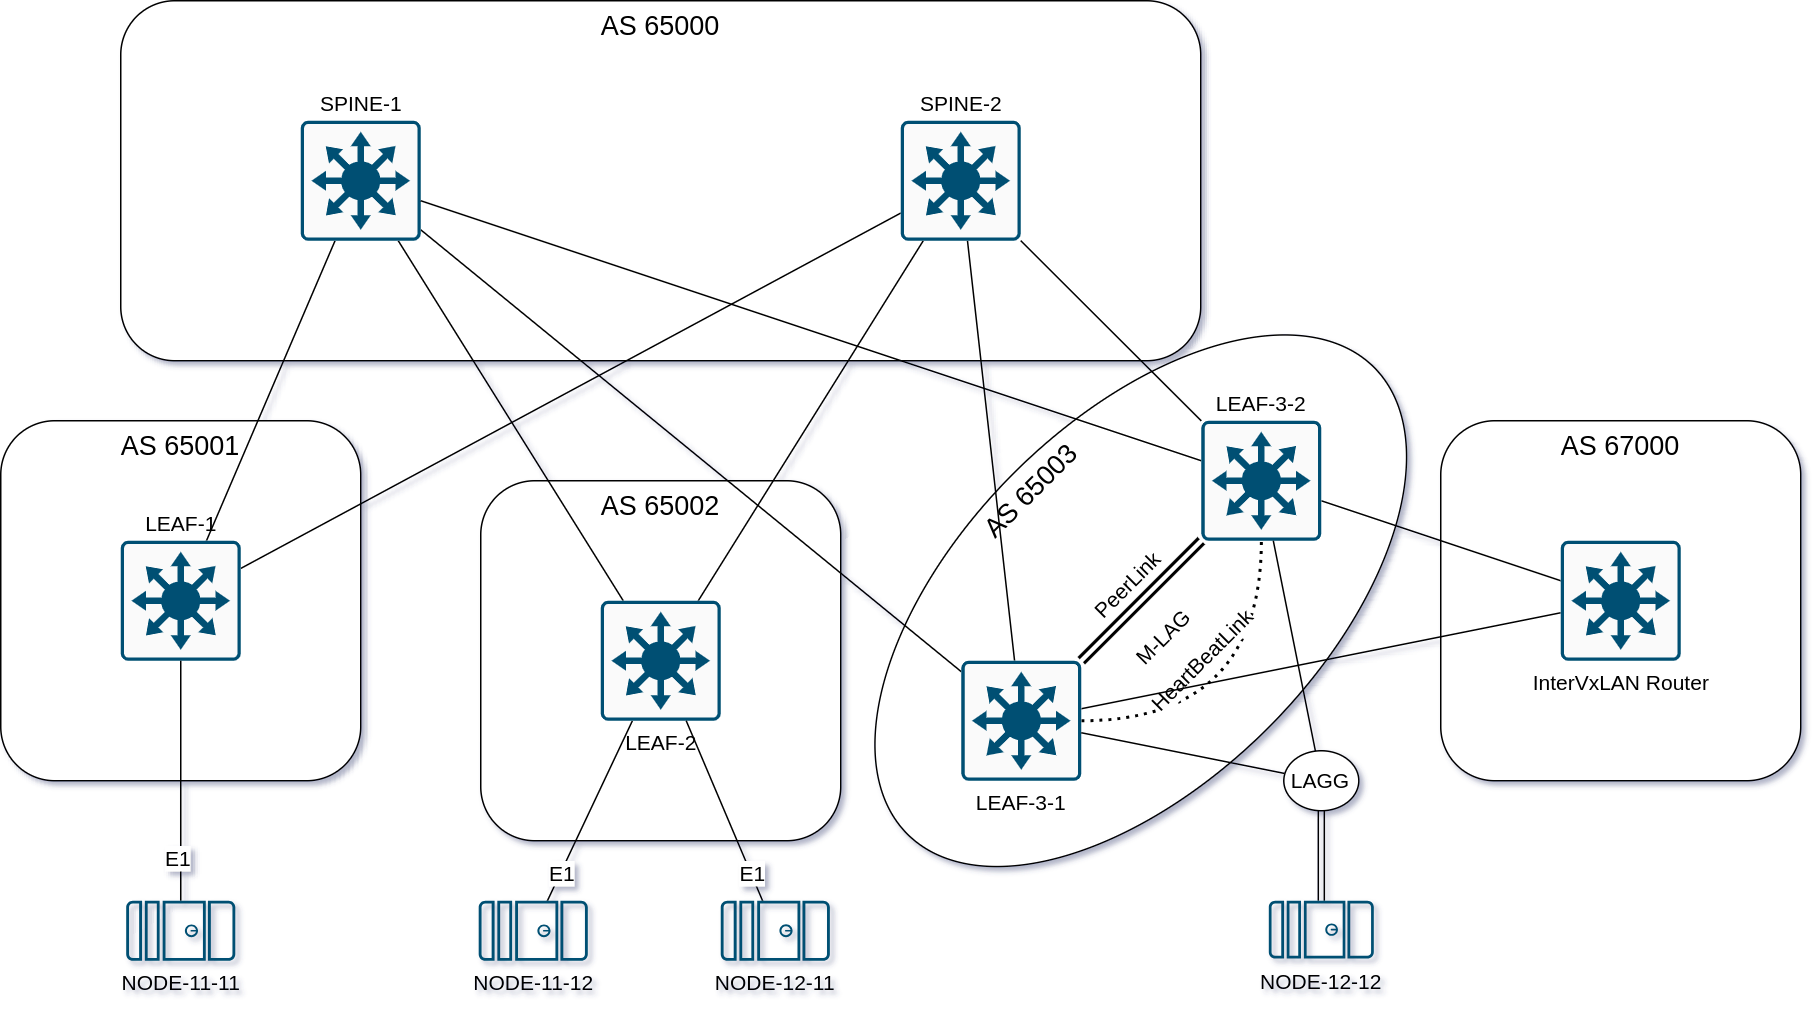

The diagram above was exported from draw.io. Its source (the exported page's mxGraphModel, read from the mxfile embedded in the PNG):
<mxGraphModel dx="1395" dy="1038" grid="1" gridSize="10" guides="1" tooltips="1" connect="1" arrows="1" fold="1" page="1" pageScale="1" pageWidth="1100" pageHeight="850" math="0" shadow="0">
  <root>
    <mxCell id="0" />
    <mxCell id="1" parent="0" />
    <mxCell id="HBYbSfsBk6QltkekPbw8-6" value="AS 67000" style="rounded=1;whiteSpace=wrap;html=1;fillOpacity=100;align=center;verticalAlign=top;rotation=0;fontSize=18;" vertex="1" parent="1">
      <mxGeometry x="1040" y="360" width="240" height="240" as="geometry" />
    </mxCell>
    <mxCell id="k-2GZjk3CHTxJqj3VP13-1" value="AS 65001" style="rounded=1;whiteSpace=wrap;html=1;fillOpacity=100;align=center;verticalAlign=top;rotation=0;fontSize=18;" vertex="1" parent="1">
      <mxGeometry x="80" y="360" width="240" height="240" as="geometry" />
    </mxCell>
    <mxCell id="k-2GZjk3CHTxJqj3VP13-2" value="AS 65002" style="rounded=1;whiteSpace=wrap;html=1;fillOpacity=100;align=center;verticalAlign=top;rotation=0;fontSize=18;" vertex="1" parent="1">
      <mxGeometry x="400" y="400" width="240" height="240" as="geometry" />
    </mxCell>
    <mxCell id="k-2GZjk3CHTxJqj3VP13-3" value="AS 65003" style="ellipse;whiteSpace=wrap;html=1;rotation=-45;verticalAlign=top;fontSize=18;" vertex="1" parent="1">
      <mxGeometry x="620" y="360" width="440" height="240" as="geometry" />
    </mxCell>
    <mxCell id="k-2GZjk3CHTxJqj3VP13-4" value="AS 65000" style="rounded=1;whiteSpace=wrap;html=1;fontSize=18;verticalAlign=top;" vertex="1" parent="1">
      <mxGeometry x="160" y="80" width="720" height="240" as="geometry" />
    </mxCell>
    <mxCell id="k-2GZjk3CHTxJqj3VP13-5" style="edgeStyle=none;rounded=0;orthogonalLoop=1;jettySize=auto;html=1;endArrow=none;endFill=0;fontSize=14;" edge="1" parent="1" source="k-2GZjk3CHTxJqj3VP13-7" target="k-2GZjk3CHTxJqj3VP13-20">
      <mxGeometry relative="1" as="geometry" />
    </mxCell>
    <mxCell id="k-2GZjk3CHTxJqj3VP13-6" value="" style="edgeStyle=none;rounded=0;orthogonalLoop=1;jettySize=auto;html=1;endArrow=none;endFill=0;fontSize=14;" edge="1" parent="1" source="k-2GZjk3CHTxJqj3VP13-7" target="k-2GZjk3CHTxJqj3VP13-21">
      <mxGeometry relative="1" as="geometry" />
    </mxCell>
    <mxCell id="k-2GZjk3CHTxJqj3VP13-7" value="LEAF-1" style="sketch=0;points=[[0.015,0.015,0],[0.985,0.015,0],[0.985,0.985,0],[0.015,0.985,0],[0.25,0,0],[0.5,0,0],[0.75,0,0],[1,0.25,0],[1,0.5,0],[1,0.75,0],[0.75,1,0],[0.5,1,0],[0.25,1,0],[0,0.75,0],[0,0.5,0],[0,0.25,0]];verticalLabelPosition=top;html=1;verticalAlign=bottom;aspect=fixed;align=center;pointerEvents=1;shape=mxgraph.cisco19.rect;prIcon=l3_switch;fillColor=#FAFAFA;strokeColor=#005073;horizontal=1;labelPosition=center;fontSize=14;" vertex="1" parent="1">
      <mxGeometry x="160" y="440" width="80" height="80" as="geometry" />
    </mxCell>
    <mxCell id="k-2GZjk3CHTxJqj3VP13-8" style="edgeStyle=none;rounded=0;orthogonalLoop=1;jettySize=auto;html=1;endArrow=none;endFill=0;fontSize=14;" edge="1" parent="1" source="k-2GZjk3CHTxJqj3VP13-12" target="k-2GZjk3CHTxJqj3VP13-20">
      <mxGeometry relative="1" as="geometry" />
    </mxCell>
    <mxCell id="k-2GZjk3CHTxJqj3VP13-9" style="edgeStyle=none;rounded=0;orthogonalLoop=1;jettySize=auto;html=1;endArrow=none;endFill=0;fontSize=14;" edge="1" parent="1" source="k-2GZjk3CHTxJqj3VP13-12" target="k-2GZjk3CHTxJqj3VP13-21">
      <mxGeometry relative="1" as="geometry" />
    </mxCell>
    <mxCell id="k-2GZjk3CHTxJqj3VP13-10" style="rounded=0;orthogonalLoop=1;jettySize=auto;html=1;endArrow=none;endFill=0;fontSize=14;" edge="1" parent="1" source="k-2GZjk3CHTxJqj3VP13-12" target="k-2GZjk3CHTxJqj3VP13-23">
      <mxGeometry relative="1" as="geometry" />
    </mxCell>
    <mxCell id="k-2GZjk3CHTxJqj3VP13-11" value="E1" style="edgeLabel;html=1;align=center;verticalAlign=middle;resizable=0;points=[];fontSize=14;" vertex="1" connectable="0" parent="k-2GZjk3CHTxJqj3VP13-10">
      <mxGeometry x="0.6833" relative="1" as="geometry">
        <mxPoint as="offset" />
      </mxGeometry>
    </mxCell>
    <mxCell id="k-2GZjk3CHTxJqj3VP13-12" value="LEAF-2" style="sketch=0;points=[[0.015,0.015,0],[0.985,0.015,0],[0.985,0.985,0],[0.015,0.985,0],[0.25,0,0],[0.5,0,0],[0.75,0,0],[1,0.25,0],[1,0.5,0],[1,0.75,0],[0.75,1,0],[0.5,1,0],[0.25,1,0],[0,0.75,0],[0,0.5,0],[0,0.25,0]];verticalLabelPosition=bottom;html=1;verticalAlign=top;aspect=fixed;align=center;pointerEvents=1;shape=mxgraph.cisco19.rect;prIcon=l3_switch;fillColor=#FAFAFA;strokeColor=#005073;labelPosition=center;horizontal=1;fontSize=14;" vertex="1" parent="1">
      <mxGeometry x="480" y="480" width="80" height="80" as="geometry" />
    </mxCell>
    <mxCell id="k-2GZjk3CHTxJqj3VP13-13" style="edgeStyle=none;rounded=0;orthogonalLoop=1;jettySize=auto;html=1;endArrow=none;endFill=0;fontSize=14;" edge="1" parent="1" source="k-2GZjk3CHTxJqj3VP13-19" target="k-2GZjk3CHTxJqj3VP13-20">
      <mxGeometry relative="1" as="geometry" />
    </mxCell>
    <mxCell id="k-2GZjk3CHTxJqj3VP13-14" style="edgeStyle=none;rounded=0;orthogonalLoop=1;jettySize=auto;html=1;endArrow=none;endFill=0;fontSize=14;" edge="1" parent="1" source="k-2GZjk3CHTxJqj3VP13-19" target="k-2GZjk3CHTxJqj3VP13-21">
      <mxGeometry relative="1" as="geometry" />
    </mxCell>
    <mxCell id="k-2GZjk3CHTxJqj3VP13-15" style="rounded=0;orthogonalLoop=1;jettySize=auto;html=1;shape=link;fontSize=14;strokeWidth=2;" edge="1" parent="1" source="k-2GZjk3CHTxJqj3VP13-19" target="k-2GZjk3CHTxJqj3VP13-31">
      <mxGeometry relative="1" as="geometry" />
    </mxCell>
    <mxCell id="k-2GZjk3CHTxJqj3VP13-16" value="PeerLink" style="edgeLabel;html=1;align=center;verticalAlign=middle;resizable=0;points=[];fontSize=14;rotation=-45;" vertex="1" connectable="0" parent="k-2GZjk3CHTxJqj3VP13-15">
      <mxGeometry x="-0.0213" y="3" relative="1" as="geometry">
        <mxPoint x="-7" y="-9" as="offset" />
      </mxGeometry>
    </mxCell>
    <mxCell id="k-2GZjk3CHTxJqj3VP13-17" style="edgeStyle=orthogonalEdgeStyle;rounded=0;orthogonalLoop=1;jettySize=auto;html=1;curved=1;dashed=1;dashPattern=1 2;endArrow=none;startFill=0;fontSize=14;strokeWidth=2;" edge="1" parent="1" source="k-2GZjk3CHTxJqj3VP13-19" target="k-2GZjk3CHTxJqj3VP13-31">
      <mxGeometry relative="1" as="geometry" />
    </mxCell>
    <mxCell id="k-2GZjk3CHTxJqj3VP13-18" value="HeartBeatLink" style="edgeLabel;html=1;align=center;verticalAlign=middle;resizable=0;points=[];fontSize=14;rotation=-45;" vertex="1" connectable="0" parent="k-2GZjk3CHTxJqj3VP13-17">
      <mxGeometry x="0.2744" y="25" relative="1" as="geometry">
        <mxPoint x="-15" y="-7" as="offset" />
      </mxGeometry>
    </mxCell>
    <mxCell id="HBYbSfsBk6QltkekPbw8-3" style="edgeStyle=none;rounded=0;orthogonalLoop=1;jettySize=auto;html=1;endArrow=none;startFill=0;" edge="1" parent="1" source="k-2GZjk3CHTxJqj3VP13-19" target="HBYbSfsBk6QltkekPbw8-1">
      <mxGeometry relative="1" as="geometry" />
    </mxCell>
    <mxCell id="k-2GZjk3CHTxJqj3VP13-19" value="LEAF-3-1" style="sketch=0;points=[[0.015,0.015,0],[0.985,0.015,0],[0.985,0.985,0],[0.015,0.985,0],[0.25,0,0],[0.5,0,0],[0.75,0,0],[1,0.25,0],[1,0.5,0],[1,0.75,0],[0.75,1,0],[0.5,1,0],[0.25,1,0],[0,0.75,0],[0,0.5,0],[0,0.25,0]];verticalLabelPosition=bottom;html=1;verticalAlign=top;aspect=fixed;align=center;pointerEvents=1;shape=mxgraph.cisco19.rect;prIcon=l3_switch;fillColor=#FAFAFA;strokeColor=#005073;labelPosition=center;horizontal=1;fontSize=14;" vertex="1" parent="1">
      <mxGeometry x="720.37" y="520" width="80" height="80" as="geometry" />
    </mxCell>
    <mxCell id="k-2GZjk3CHTxJqj3VP13-20" value="SPINE-1" style="sketch=0;points=[[0.015,0.015,0],[0.985,0.015,0],[0.985,0.985,0],[0.015,0.985,0],[0.25,0,0],[0.5,0,0],[0.75,0,0],[1,0.25,0],[1,0.5,0],[1,0.75,0],[0.75,1,0],[0.5,1,0],[0.25,1,0],[0,0.75,0],[0,0.5,0],[0,0.25,0]];verticalLabelPosition=top;html=1;verticalAlign=bottom;aspect=fixed;align=center;pointerEvents=1;shape=mxgraph.cisco19.rect;prIcon=l3_switch;fillColor=#FAFAFA;strokeColor=#005073;labelPosition=center;fontSize=14;" vertex="1" parent="1">
      <mxGeometry x="280" y="160" width="80" height="80" as="geometry" />
    </mxCell>
    <mxCell id="k-2GZjk3CHTxJqj3VP13-21" value="SPINE-2" style="sketch=0;points=[[0.015,0.015,0],[0.985,0.015,0],[0.985,0.985,0],[0.015,0.985,0],[0.25,0,0],[0.5,0,0],[0.75,0,0],[1,0.25,0],[1,0.5,0],[1,0.75,0],[0.75,1,0],[0.5,1,0],[0.25,1,0],[0,0.75,0],[0,0.5,0],[0,0.25,0]];verticalLabelPosition=top;html=1;verticalAlign=bottom;aspect=fixed;align=center;pointerEvents=1;shape=mxgraph.cisco19.rect;prIcon=l3_switch;fillColor=#FAFAFA;strokeColor=#005073;labelPosition=center;fontSize=14;" vertex="1" parent="1">
      <mxGeometry x="680" y="160" width="80" height="80" as="geometry" />
    </mxCell>
    <mxCell id="k-2GZjk3CHTxJqj3VP13-22" value="NODE-11-11" style="sketch=0;points=[[0.015,0.015,0],[0.985,0.015,0],[0.985,0.985,0],[0.015,0.985,0],[0.25,0,0],[0.5,0,0],[0.75,0,0],[1,0.25,0],[1,0.5,0],[1,0.75,0],[0.75,1,0],[0.5,1,0],[0.25,1,0],[0,0.75,0],[0,0.5,0],[0,0.25,0]];verticalLabelPosition=bottom;html=1;verticalAlign=top;aspect=fixed;align=center;pointerEvents=1;shape=mxgraph.cisco19.server;fillColor=#005073;strokeColor=none;direction=south;fontSize=14;" vertex="1" parent="1">
      <mxGeometry x="163.64" y="680" width="72.73" height="40" as="geometry" />
    </mxCell>
    <mxCell id="k-2GZjk3CHTxJqj3VP13-23" value="NODE-11-12" style="sketch=0;points=[[0.015,0.015,0],[0.985,0.015,0],[0.985,0.985,0],[0.015,0.985,0],[0.25,0,0],[0.5,0,0],[0.75,0,0],[1,0.25,0],[1,0.5,0],[1,0.75,0],[0.75,1,0],[0.5,1,0],[0.25,1,0],[0,0.75,0],[0,0.5,0],[0,0.25,0]];verticalLabelPosition=bottom;html=1;verticalAlign=top;aspect=fixed;align=center;pointerEvents=1;shape=mxgraph.cisco19.server;fillColor=#005073;strokeColor=none;direction=south;fontSize=14;" vertex="1" parent="1">
      <mxGeometry x="398.64" y="680" width="72.73" height="40" as="geometry" />
    </mxCell>
    <mxCell id="k-2GZjk3CHTxJqj3VP13-24" style="rounded=0;orthogonalLoop=1;jettySize=auto;html=1;entryX=0;entryY=0.5;entryDx=0;entryDy=0;entryPerimeter=0;endArrow=none;endFill=0;fontSize=14;" edge="1" parent="1" source="k-2GZjk3CHTxJqj3VP13-7" target="k-2GZjk3CHTxJqj3VP13-22">
      <mxGeometry relative="1" as="geometry" />
    </mxCell>
    <mxCell id="k-2GZjk3CHTxJqj3VP13-25" value="E1" style="edgeLabel;html=1;align=center;verticalAlign=middle;resizable=0;points=[];fontSize=14;" vertex="1" connectable="0" parent="k-2GZjk3CHTxJqj3VP13-24">
      <mxGeometry x="0.6407" y="-3" relative="1" as="geometry">
        <mxPoint as="offset" />
      </mxGeometry>
    </mxCell>
    <mxCell id="k-2GZjk3CHTxJqj3VP13-26" style="edgeStyle=none;rounded=0;orthogonalLoop=1;jettySize=auto;html=1;endArrow=none;endFill=0;fontSize=14;" edge="1" parent="1" source="k-2GZjk3CHTxJqj3VP13-28" target="k-2GZjk3CHTxJqj3VP13-12">
      <mxGeometry relative="1" as="geometry">
        <mxPoint x="560" y="810" as="targetPoint" />
      </mxGeometry>
    </mxCell>
    <mxCell id="k-2GZjk3CHTxJqj3VP13-27" value="E1" style="edgeLabel;html=1;align=center;verticalAlign=middle;resizable=0;points=[];fontSize=14;" vertex="1" connectable="0" parent="k-2GZjk3CHTxJqj3VP13-26">
      <mxGeometry x="-0.5947" y="2" relative="1" as="geometry">
        <mxPoint x="4" y="4" as="offset" />
      </mxGeometry>
    </mxCell>
    <mxCell id="k-2GZjk3CHTxJqj3VP13-28" value="NODE-12-11" style="sketch=0;points=[[0.015,0.015,0],[0.985,0.015,0],[0.985,0.985,0],[0.015,0.985,0],[0.25,0,0],[0.5,0,0],[0.75,0,0],[1,0.25,0],[1,0.5,0],[1,0.75,0],[0.75,1,0],[0.5,1,0],[0.25,1,0],[0,0.75,0],[0,0.5,0],[0,0.25,0]];verticalLabelPosition=bottom;html=1;verticalAlign=top;aspect=fixed;align=center;pointerEvents=1;shape=mxgraph.cisco19.server;fillColor=#005073;strokeColor=none;direction=south;fontSize=14;" vertex="1" parent="1">
      <mxGeometry x="560" y="680" width="72.73" height="40" as="geometry" />
    </mxCell>
    <mxCell id="k-2GZjk3CHTxJqj3VP13-29" style="edgeStyle=none;rounded=0;orthogonalLoop=1;jettySize=auto;html=1;endArrow=none;startFill=0;fontSize=14;" edge="1" parent="1" source="k-2GZjk3CHTxJqj3VP13-31" target="k-2GZjk3CHTxJqj3VP13-21">
      <mxGeometry relative="1" as="geometry" />
    </mxCell>
    <mxCell id="k-2GZjk3CHTxJqj3VP13-30" style="edgeStyle=none;rounded=0;orthogonalLoop=1;jettySize=auto;html=1;endArrow=none;startFill=0;fontSize=14;" edge="1" parent="1" source="k-2GZjk3CHTxJqj3VP13-31" target="k-2GZjk3CHTxJqj3VP13-20">
      <mxGeometry relative="1" as="geometry" />
    </mxCell>
    <mxCell id="HBYbSfsBk6QltkekPbw8-4" style="edgeStyle=none;rounded=0;orthogonalLoop=1;jettySize=auto;html=1;endArrow=none;startFill=0;" edge="1" parent="1" source="k-2GZjk3CHTxJqj3VP13-31" target="HBYbSfsBk6QltkekPbw8-1">
      <mxGeometry relative="1" as="geometry" />
    </mxCell>
    <mxCell id="k-2GZjk3CHTxJqj3VP13-31" value="LEAF-3-2" style="sketch=0;points=[[0.015,0.015,0],[0.985,0.015,0],[0.985,0.985,0],[0.015,0.985,0],[0.25,0,0],[0.5,0,0],[0.75,0,0],[1,0.25,0],[1,0.5,0],[1,0.75,0],[0.75,1,0],[0.5,1,0],[0.25,1,0],[0,0.75,0],[0,0.5,0],[0,0.25,0]];verticalLabelPosition=top;html=1;verticalAlign=bottom;aspect=fixed;align=center;pointerEvents=1;shape=mxgraph.cisco19.rect;prIcon=l3_switch;fillColor=#FAFAFA;strokeColor=#005073;labelPosition=center;horizontal=1;fontSize=14;" vertex="1" parent="1">
      <mxGeometry x="880.37" y="360" width="80" height="80" as="geometry" />
    </mxCell>
    <mxCell id="k-2GZjk3CHTxJqj3VP13-32" style="edgeStyle=none;rounded=0;orthogonalLoop=1;jettySize=auto;html=1;shape=link;" edge="1" parent="1" source="k-2GZjk3CHTxJqj3VP13-33" target="k-2GZjk3CHTxJqj3VP13-36">
      <mxGeometry relative="1" as="geometry" />
    </mxCell>
    <mxCell id="k-2GZjk3CHTxJqj3VP13-33" value="NODE-12-12" style="sketch=0;points=[[0.015,0.015,0],[0.985,0.015,0],[0.985,0.985,0],[0.015,0.985,0],[0.25,0,0],[0.5,0,0],[0.75,0,0],[1,0.25,0],[1,0.5,0],[1,0.75,0],[0.75,1,0],[0.5,1,0],[0.25,1,0],[0,0.75,0],[0,0.5,0],[0,0.25,0]];verticalLabelPosition=bottom;html=1;verticalAlign=top;aspect=fixed;align=center;pointerEvents=1;shape=mxgraph.cisco19.server;fillColor=#005073;strokeColor=none;direction=south;fontSize=14;" vertex="1" parent="1">
      <mxGeometry x="925.37" y="680" width="70" height="38.5" as="geometry" />
    </mxCell>
    <mxCell id="k-2GZjk3CHTxJqj3VP13-34" style="edgeStyle=none;rounded=0;orthogonalLoop=1;jettySize=auto;html=1;endArrow=none;startFill=0;" edge="1" parent="1" source="k-2GZjk3CHTxJqj3VP13-36" target="k-2GZjk3CHTxJqj3VP13-31">
      <mxGeometry relative="1" as="geometry" />
    </mxCell>
    <mxCell id="k-2GZjk3CHTxJqj3VP13-35" style="edgeStyle=none;rounded=0;orthogonalLoop=1;jettySize=auto;html=1;endArrow=none;startFill=0;" edge="1" parent="1" source="k-2GZjk3CHTxJqj3VP13-36" target="k-2GZjk3CHTxJqj3VP13-19">
      <mxGeometry relative="1" as="geometry" />
    </mxCell>
    <mxCell id="k-2GZjk3CHTxJqj3VP13-36" value="LAGG" style="ellipse;whiteSpace=wrap;html=1;fontSize=14;" vertex="1" parent="1">
      <mxGeometry x="935.37" y="580" width="50" height="40" as="geometry" />
    </mxCell>
    <mxCell id="k-2GZjk3CHTxJqj3VP13-37" value="M-LAG" style="text;html=1;align=center;verticalAlign=middle;resizable=0;points=[];autosize=1;strokeColor=none;fillColor=none;fontSize=14;rotation=-45;" vertex="1" parent="1">
      <mxGeometry x="820" y="490" width="70" height="30" as="geometry" />
    </mxCell>
    <mxCell id="HBYbSfsBk6QltkekPbw8-1" value="InterVxLAN Router" style="sketch=0;points=[[0.015,0.015,0],[0.985,0.015,0],[0.985,0.985,0],[0.015,0.985,0],[0.25,0,0],[0.5,0,0],[0.75,0,0],[1,0.25,0],[1,0.5,0],[1,0.75,0],[0.75,1,0],[0.5,1,0],[0.25,1,0],[0,0.75,0],[0,0.5,0],[0,0.25,0]];verticalLabelPosition=bottom;html=1;verticalAlign=top;aspect=fixed;align=center;pointerEvents=1;shape=mxgraph.cisco19.rect;prIcon=l3_switch;fillColor=#FAFAFA;strokeColor=#005073;horizontal=1;labelPosition=center;fontSize=14;" vertex="1" parent="1">
      <mxGeometry x="1120" y="440" width="80" height="80" as="geometry" />
    </mxCell>
  </root>
</mxGraphModel>